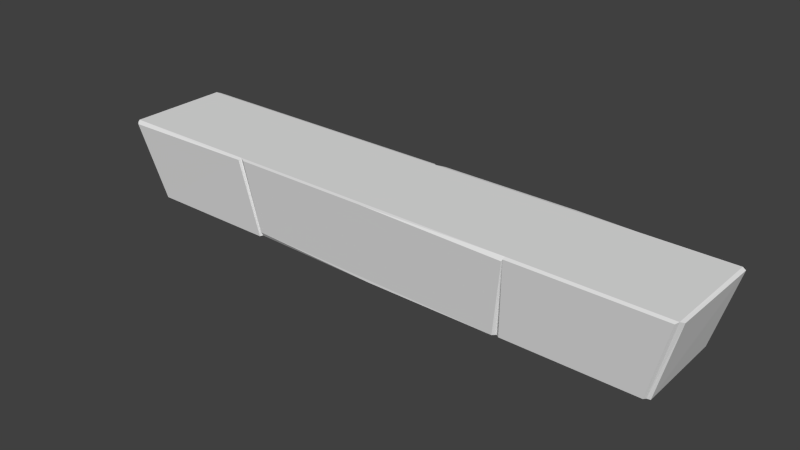 # Source: chapiteaucomplettourblend.blend  (saved by Blender 2.76.0; exported with 4.5.12 LTS)
import bpy
from mathutils import Matrix  # noqa: F401  (used for matrix-valued properties, if any)

bpy.ops.wm.read_factory_settings(use_empty=True)
scene = bpy.context.scene
scene.name = 'Scene'

# ---- collections
col_collection_1 = bpy.data.collections.new('Collection 1'); scene.collection.children.link(col_collection_1)

# ---- world
world_world = bpy.data.worlds.new('World'); scene.world = world_world
world_world.color = (0.05088, 0.05088, 0.05088)
world_world.use_sun_shadow = False
world_world.sun_shadow_jitter_overblur = 0.0
world_world.cycles.sampling_method = 'MANUAL'
world_world.cycles.sample_map_resolution = 256

# ---- meshes
me_cube_002 = bpy.data.meshes.new('Cube.002')
me_cube_002.from_pydata([(-3.934, -1.182, 11.98), (-4.256, -1.334, 13.15), (-3.934, 0.1372, 11.98), (-4.256, 0.1372, 13.15), (3.934, -1.182, 11.98), (4.256, -1.334, 13.15), (3.934, 0.1372, 11.98), (4.256, 0.1372, 13.15), (0.0, 0.1372, 13.15), (0.0, 0.1372, 11.98), (0.0, -1.334, 13.15), (0.0, -1.182, 11.98), (-1.967, 0.1372, 11.98), (-2.128, -1.334, 13.15), (-2.128, 0.1372, 13.15), (-1.967, -1.182, 11.98), (2.128, 0.1372, 13.15), (1.967, -1.182, 11.98), (1.967, 0.1372, 11.98), (2.128, -1.334, 13.15), (-4.298, -1.334, 13.1), (-4.298, 0.1067, 13.13), (-3.975, 0.1372, 11.99), (-3.975, -1.182, 12.0), (4.298, 0.1372, 13.12), (4.298, -1.287, 13.13), (3.975, -1.16, 11.97), (3.975, 0.1372, 12.0), (-2.141, -1.376, 13.13), (-4.24, -1.376, 13.1), (-3.922, -1.226, 11.98), (-1.982, -1.226, 11.98), (4.227, -1.376, 13.13), (2.126, -1.376, 13.13), (2.018, -1.227, 11.99), (3.913, -1.227, 11.99), (2.111, -1.376, 13.1), (0.0, -1.376, 13.14), (-1.951, -1.226, 12.05), (0.0, -1.226, 11.98), (-2.052, -1.376, 13.14), (1.921, -1.226, 11.98), (2.127, 0.1826, 13.14), (4.224, 0.1826, 13.1), (3.906, 0.1826, 12.03), (1.968, 0.1826, 11.99), (0.02947, 0.1826, 11.99), (0.1213, 0.1826, 13.14), (-4.196, 0.1736, 13.14), (-3.959, 0.1736, 12.11), (-1.967, 0.1736, 11.98), (-2.128, 0.1736, 13.14), (-0.05194, 0.1736, 13.14), (-0.006526, 0.1736, 11.98)], [], [(16, 7, 43, 42), (17, 18, 6, 4), (13, 14, 3, 1), (19, 16, 8, 10), (15, 12, 9, 11), (11, 17, 41, 39), (2, 3, 48, 49), (12, 2, 49, 50), (0, 2, 12, 15), (10, 8, 14, 13), (15, 11, 39, 38), (5, 7, 16, 19), (11, 9, 18, 17), (8, 16, 42, 47), (20, 21, 22, 23), (3, 21, 20, 1), (2, 22, 21, 3), (0, 23, 22, 2), (1, 20, 23, 0), (24, 25, 26, 27), (5, 25, 24, 7), (4, 26, 25, 5), (6, 27, 26, 4), (7, 24, 27, 6), (28, 29, 30, 31), (1, 29, 28, 13), (0, 30, 29, 1), (15, 31, 30, 0), (13, 28, 31, 15), (32, 33, 34, 35), (19, 33, 32, 5), (17, 34, 33, 19), (4, 35, 34, 17), (5, 32, 35, 4), (13, 15, 38, 40), (19, 10, 37, 36), (17, 19, 36, 41), (10, 13, 40, 37), (51, 52, 53, 50, 49, 48), (18, 9, 46, 45), (7, 6, 44, 43), (6, 18, 45, 44), (9, 8, 47, 46), (36, 37, 40, 38, 39, 41), (3, 14, 51, 48), (9, 12, 50, 53), (14, 8, 52, 51), (8, 9, 53, 52), (42, 43, 44, 45, 46, 47)])
me_cube_002.use_remesh_preserve_volume = False
me_cube_002.use_remesh_preserve_attributes = False
me_cube_002.use_mirror_vertex_groups = False
me_cube_002.update()

# ---- objects
ob_chapiteau = bpy.data.objects.new('chapiteau', me_cube_002)

# ---- transforms, parenting, visibility, modifiers, constraints
ob_chapiteau.location = (0.0, 0.0, 0.0)
ob_chapiteau.lineart.crease_threshold = 0.0

# ---- collection membership
col_collection_1.objects.link(ob_chapiteau)

# ---- scene / render settings (as saved in the file)
scene.frame_start = 1; scene.frame_end = 250; scene.frame_set(1)
scene.render.engine = 'BLENDER_EEVEE_NEXT'
scene.render.resolution_percentage = 50
scene.render.dither_intensity = 0.0
scene.cycles.use_denoising = False
scene.cycles.samples = 10
scene.cycles.sampling_pattern = 'TABULATED_SOBOL'
scene.cycles.light_sampling_threshold = 0.0
scene.cycles.use_adaptive_sampling = False
scene.cycles.use_light_tree = False
scene.cycles.blur_glossy = 0.0
scene.cycles.pixel_filter_type = 'GAUSSIAN'
scene.cycles.sample_clamp_indirect = 0.0
scene.view_settings.view_transform = 'Standard'
bpy.context.view_layer.update()

# ---- added for rendering (the .blend has no active camera and no usable light): camera, sun
cam_auto = bpy.data.cameras.new('AutoCamera')
cam_auto.lens = 50.0
cam_auto.sensor_width = 36.0
cam_auto.clip_end = 1000.0
ob_auto_camera = bpy.data.objects.new('AutoCamera', cam_auto)
scene.collection.objects.link(ob_auto_camera)
ob_auto_camera.location = (8.15627, -10.3845, 19.0806)
ob_auto_camera.rotation_euler = (1.09748, -7.21219e-08, 0.694738)
scene.camera = ob_auto_camera
light_auto_sun = bpy.data.lights.new('AutoSun', 'SUN')
light_auto_sun.energy = 3.0
light_auto_sun.angle = 0.0523599
ob_auto_sun = bpy.data.objects.new('AutoSun', light_auto_sun)
scene.collection.objects.link(ob_auto_sun)
ob_auto_sun.rotation_euler = (0.872665, 0.174533, 0.523599)
bpy.context.view_layer.update()
